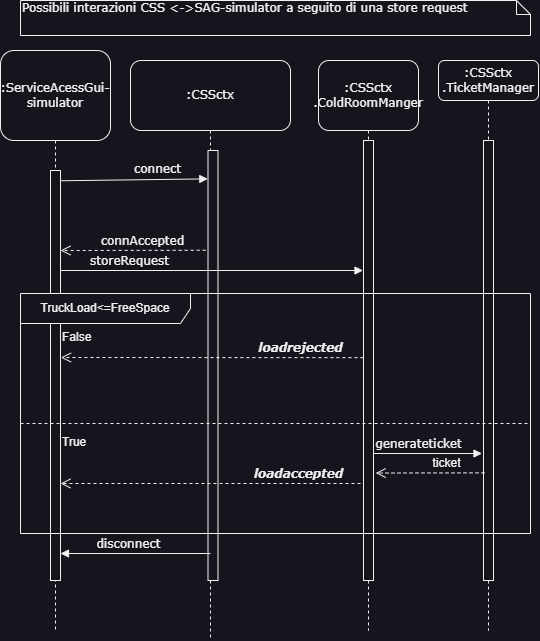

The diagram above was exported from draw.io. Its source (the exported page's mxGraphModel, read from the mxfile embedded in the PNG):
<mxGraphModel dx="1288" dy="669" grid="1" gridSize="10" guides="1" tooltips="1" connect="1" arrows="1" fold="1" page="1" pageScale="1" pageWidth="1100" pageHeight="850" background="none" math="0" shadow="0">
  <root>
    <mxCell id="0" />
    <mxCell id="1" parent="0" />
    <mxCell id="7baba1c4bc27f4b0-2" value=":ServiceAcessGui-simulator" style="shape=umlLifeline;perimeter=lifelinePerimeter;whiteSpace=wrap;html=1;container=1;collapsible=0;recursiveResize=0;outlineConnect=0;rounded=1;shadow=0;comic=0;labelBackgroundColor=none;strokeWidth=1;fontFamily=Verdana;fontSize=12;align=center;size=90;" parent="1" vertex="1">
      <mxGeometry x="220" y="70" width="110" height="580" as="geometry" />
    </mxCell>
    <mxCell id="7baba1c4bc27f4b0-10" value="" style="html=1;points=[];perimeter=orthogonalPerimeter;rounded=0;shadow=0;comic=0;labelBackgroundColor=none;strokeWidth=1;fontFamily=Verdana;fontSize=12;align=center;" parent="7baba1c4bc27f4b0-2" vertex="1">
      <mxGeometry x="50" y="120" width="10" height="410" as="geometry" />
    </mxCell>
    <mxCell id="7baba1c4bc27f4b0-40" value="Possibili interazioni CSS &amp;lt;-&amp;gt;SAG-simulator a seguito di una store request" style="shape=note;whiteSpace=wrap;html=1;size=14;verticalAlign=top;align=left;spacingTop=-6;rounded=0;shadow=0;comic=0;labelBackgroundColor=none;strokeWidth=1;fontFamily=Verdana;fontSize=12" parent="1" vertex="1">
      <mxGeometry x="240" y="20" width="510" height="35" as="geometry" />
    </mxCell>
    <mxCell id="7baba1c4bc27f4b0-4" value=":CSSctx&lt;br&gt;.TicketManager" style="shape=umlLifeline;perimeter=lifelinePerimeter;whiteSpace=wrap;html=1;container=1;collapsible=0;recursiveResize=0;outlineConnect=0;rounded=1;shadow=0;comic=0;labelBackgroundColor=none;strokeWidth=1;fontFamily=Verdana;fontSize=12;align=center;" parent="1" vertex="1">
      <mxGeometry x="658" y="80" width="100" height="570" as="geometry" />
    </mxCell>
    <mxCell id="7baba1c4bc27f4b0-16" value="" style="html=1;points=[];perimeter=orthogonalPerimeter;rounded=0;shadow=0;comic=0;labelBackgroundColor=none;strokeWidth=1;fontFamily=Verdana;fontSize=12;align=center;" parent="7baba1c4bc27f4b0-4" vertex="1">
      <mxGeometry x="45" y="80" width="10" height="440" as="geometry" />
    </mxCell>
    <mxCell id="7baba1c4bc27f4b0-7" value=":CSSctx" style="shape=umlLifeline;perimeter=lifelinePerimeter;whiteSpace=wrap;html=1;container=1;collapsible=0;recursiveResize=0;outlineConnect=0;rounded=1;shadow=0;comic=0;labelBackgroundColor=none;strokeWidth=1;fontFamily=Verdana;fontSize=12;align=center;size=70;points=[];" parent="1" vertex="1">
      <mxGeometry x="350" y="80" width="160" height="580" as="geometry" />
    </mxCell>
    <mxCell id="WGYdtUEUaQrTIStyGSWO-5" value="" style="html=1;points=[];perimeter=orthogonalPerimeter;rounded=0;shadow=0;comic=0;labelBackgroundColor=none;strokeWidth=1;fontFamily=Verdana;fontSize=12;align=center;" parent="7baba1c4bc27f4b0-7" vertex="1">
      <mxGeometry x="77.5" y="90" width="10" height="430" as="geometry" />
    </mxCell>
    <mxCell id="WGYdtUEUaQrTIStyGSWO-15" value="connAccepted" style="html=1;verticalAlign=bottom;endArrow=open;dashed=1;endSize=8;labelBackgroundColor=none;fontFamily=Verdana;fontSize=12;edgeStyle=elbowEdgeStyle;elbow=vertical;exitX=-0.234;exitY=0.232;exitDx=0;exitDy=0;exitPerimeter=0;" parent="7baba1c4bc27f4b0-7" edge="1" source="WGYdtUEUaQrTIStyGSWO-5">
      <mxGeometry x="-0.1339" relative="1" as="geometry">
        <mxPoint x="-70.00333333333326" y="190" as="targetPoint" />
        <Array as="points">
          <mxPoint x="-43.67" y="190" />
          <mxPoint x="-38.67" y="200" />
        </Array>
        <mxPoint x="70" y="190" as="sourcePoint" />
        <mxPoint as="offset" />
      </mxGeometry>
    </mxCell>
    <mxCell id="dP_4IrJM_J5E9Byek_nk-1" value="storeRequest" style="html=1;verticalAlign=bottom;endArrow=block;labelBackgroundColor=none;fontFamily=Verdana;fontSize=12;" parent="7baba1c4bc27f4b0-7" edge="1">
      <mxGeometry x="-0.5447" relative="1" as="geometry">
        <mxPoint x="-70" y="210" as="sourcePoint" />
        <mxPoint x="232.5" y="210" as="targetPoint" />
        <Array as="points" />
        <mxPoint as="offset" />
      </mxGeometry>
    </mxCell>
    <mxCell id="7baba1c4bc27f4b0-5" value=":CSSctx&lt;br&gt;.ColdRoomManger" style="shape=umlLifeline;perimeter=lifelinePerimeter;whiteSpace=wrap;html=1;container=1;collapsible=0;recursiveResize=0;outlineConnect=0;rounded=1;shadow=0;comic=0;labelBackgroundColor=none;strokeWidth=1;fontFamily=Verdana;fontSize=12;align=center;size=70;" parent="1" vertex="1">
      <mxGeometry x="538" y="80" width="100" height="570" as="geometry" />
    </mxCell>
    <mxCell id="7baba1c4bc27f4b0-19" value="" style="html=1;points=[];perimeter=orthogonalPerimeter;rounded=0;shadow=0;comic=0;labelBackgroundColor=none;strokeWidth=1;fontFamily=Verdana;fontSize=12;align=center;" parent="7baba1c4bc27f4b0-5" vertex="1">
      <mxGeometry x="45" y="80" width="10" height="440" as="geometry" />
    </mxCell>
    <mxCell id="uQc3PaK5IC3-zHGG-y3b-27" value="TruckLoad&amp;lt;=FreeSpace" style="shape=umlFrame;whiteSpace=wrap;html=1;pointerEvents=0;recursiveResize=0;container=1;collapsible=0;width=170;" parent="1" vertex="1">
      <mxGeometry x="240" y="313" width="510" height="240" as="geometry" />
    </mxCell>
    <mxCell id="uQc3PaK5IC3-zHGG-y3b-28" value="False" style="text;html=1;" parent="uQc3PaK5IC3-zHGG-y3b-27" vertex="1">
      <mxGeometry width="100" height="20" relative="1" as="geometry">
        <mxPoint x="40" y="30" as="offset" />
      </mxGeometry>
    </mxCell>
    <mxCell id="uQc3PaK5IC3-zHGG-y3b-29" value="" style="line;strokeWidth=1;dashed=1;labelPosition=center;verticalLabelPosition=bottom;align=left;verticalAlign=top;spacingLeft=20;spacingTop=15;html=1;whiteSpace=wrap;" parent="uQc3PaK5IC3-zHGG-y3b-27" vertex="1">
      <mxGeometry y="125" width="510" height="10" as="geometry" />
    </mxCell>
    <mxCell id="WGYdtUEUaQrTIStyGSWO-29" value="&lt;br&gt;&lt;i&gt;&lt;b&gt;loadaccepted&lt;/b&gt;&lt;/i&gt;" style="html=1;verticalAlign=bottom;endArrow=open;dashed=1;endSize=8;labelBackgroundColor=none;fontFamily=Verdana;fontSize=12;edgeStyle=elbowEdgeStyle;elbow=horizontal;" parent="uQc3PaK5IC3-zHGG-y3b-27" edge="1">
      <mxGeometry x="-0.5841" relative="1" as="geometry">
        <mxPoint x="40" y="190" as="targetPoint" />
        <Array as="points" />
        <mxPoint x="340" y="190" as="sourcePoint" />
        <mxPoint as="offset" />
      </mxGeometry>
    </mxCell>
    <mxCell id="AGua0CPx958JIJfiTB0Z-4" value="True" style="text;html=1;" vertex="1" parent="uQc3PaK5IC3-zHGG-y3b-27">
      <mxGeometry x="40" y="135" width="100" height="20" as="geometry" />
    </mxCell>
    <mxCell id="WGYdtUEUaQrTIStyGSWO-20" value="disconnect" style="html=1;verticalAlign=bottom;endArrow=block;labelBackgroundColor=none;fontFamily=Verdana;fontSize=12;" parent="1" edge="1">
      <mxGeometry x="0.0869" relative="1" as="geometry">
        <mxPoint x="430" y="573" as="sourcePoint" />
        <mxPoint x="280" y="573" as="targetPoint" />
        <Array as="points" />
        <mxPoint as="offset" />
      </mxGeometry>
    </mxCell>
    <mxCell id="uQc3PaK5IC3-zHGG-y3b-26" value="&lt;i&gt;&lt;b&gt;loadrejected&lt;/b&gt;&lt;/i&gt;" style="html=1;verticalAlign=bottom;endArrow=open;dashed=1;endSize=8;labelBackgroundColor=none;fontFamily=Verdana;fontSize=12;edgeStyle=elbowEdgeStyle;elbow=vertical;entryX=1.042;entryY=0.531;entryDx=0;entryDy=0;entryPerimeter=0;exitX=-0.007;exitY=0.587;exitDx=0;exitDy=0;exitPerimeter=0;" parent="1" edge="1">
      <mxGeometry x="-0.5837" relative="1" as="geometry">
        <mxPoint x="280.4200000000001" y="376.64" as="targetPoint" />
        <Array as="points">
          <mxPoint x="535.5" y="377" />
          <mxPoint x="366.5" y="407" />
        </Array>
        <mxPoint x="582.9299999999998" y="377.15" as="sourcePoint" />
        <mxPoint as="offset" />
      </mxGeometry>
    </mxCell>
    <mxCell id="uQc3PaK5IC3-zHGG-y3b-1" value="generateticket" style="html=1;verticalAlign=bottom;endArrow=block;labelBackgroundColor=none;fontFamily=Verdana;fontSize=12;entryX=-0.153;entryY=0.8;entryDx=0;entryDy=0;entryPerimeter=0;exitX=0.949;exitY=0.8;exitDx=0;exitDy=0;exitPerimeter=0;" parent="1" edge="1">
      <mxGeometry x="-0.161" relative="1" as="geometry">
        <mxPoint x="592.4899999999998" y="473" as="sourcePoint" />
        <mxPoint x="701.47" y="473" as="targetPoint" />
        <Array as="points">
          <mxPoint x="685.5" y="473" />
        </Array>
        <mxPoint as="offset" />
      </mxGeometry>
    </mxCell>
    <mxCell id="uQc3PaK5IC3-zHGG-y3b-24" value="" style="html=1;verticalAlign=bottom;endArrow=open;dashed=1;endSize=8;labelBackgroundColor=none;fontFamily=Verdana;fontSize=12;edgeStyle=elbowEdgeStyle;elbow=vertical;exitX=0.1;exitY=0.843;exitDx=0;exitDy=0;exitPerimeter=0;entryX=1.217;entryY=0.843;entryDx=0;entryDy=0;entryPerimeter=0;" parent="1" edge="1">
      <mxGeometry x="-0.2789" y="-1" relative="1" as="geometry">
        <mxPoint x="595.1699999999998" y="492.3499999999999" as="targetPoint" />
        <Array as="points" />
        <mxPoint x="703.9999999999998" y="492.3499999999999" as="sourcePoint" />
        <mxPoint as="offset" />
      </mxGeometry>
    </mxCell>
    <mxCell id="uQc3PaK5IC3-zHGG-y3b-25" value="&lt;font style=&quot;font-size: 12px;&quot;&gt;ticket&lt;/font&gt;" style="edgeLabel;html=1;align=center;verticalAlign=middle;resizable=0;points=[];" parent="uQc3PaK5IC3-zHGG-y3b-24" connectable="0" vertex="1">
      <mxGeometry x="0.451" relative="1" as="geometry">
        <mxPoint x="41" y="-10" as="offset" />
      </mxGeometry>
    </mxCell>
    <mxCell id="WGYdtUEUaQrTIStyGSWO-10" value="connect" style="html=1;verticalAlign=bottom;endArrow=block;labelBackgroundColor=none;fontFamily=Verdana;fontSize=12;exitX=1.073;exitY=0.025;exitDx=0;exitDy=0;exitPerimeter=0;entryX=-0.021;entryY=0.066;entryDx=0;entryDy=0;entryPerimeter=0;" parent="1" edge="1" target="WGYdtUEUaQrTIStyGSWO-5" source="7baba1c4bc27f4b0-10">
      <mxGeometry x="0.3125" y="1" relative="1" as="geometry">
        <mxPoint x="155" y="200.8" as="sourcePoint" />
        <mxPoint x="430" y="200" as="targetPoint" />
        <Array as="points" />
        <mxPoint as="offset" />
      </mxGeometry>
    </mxCell>
  </root>
</mxGraphModel>